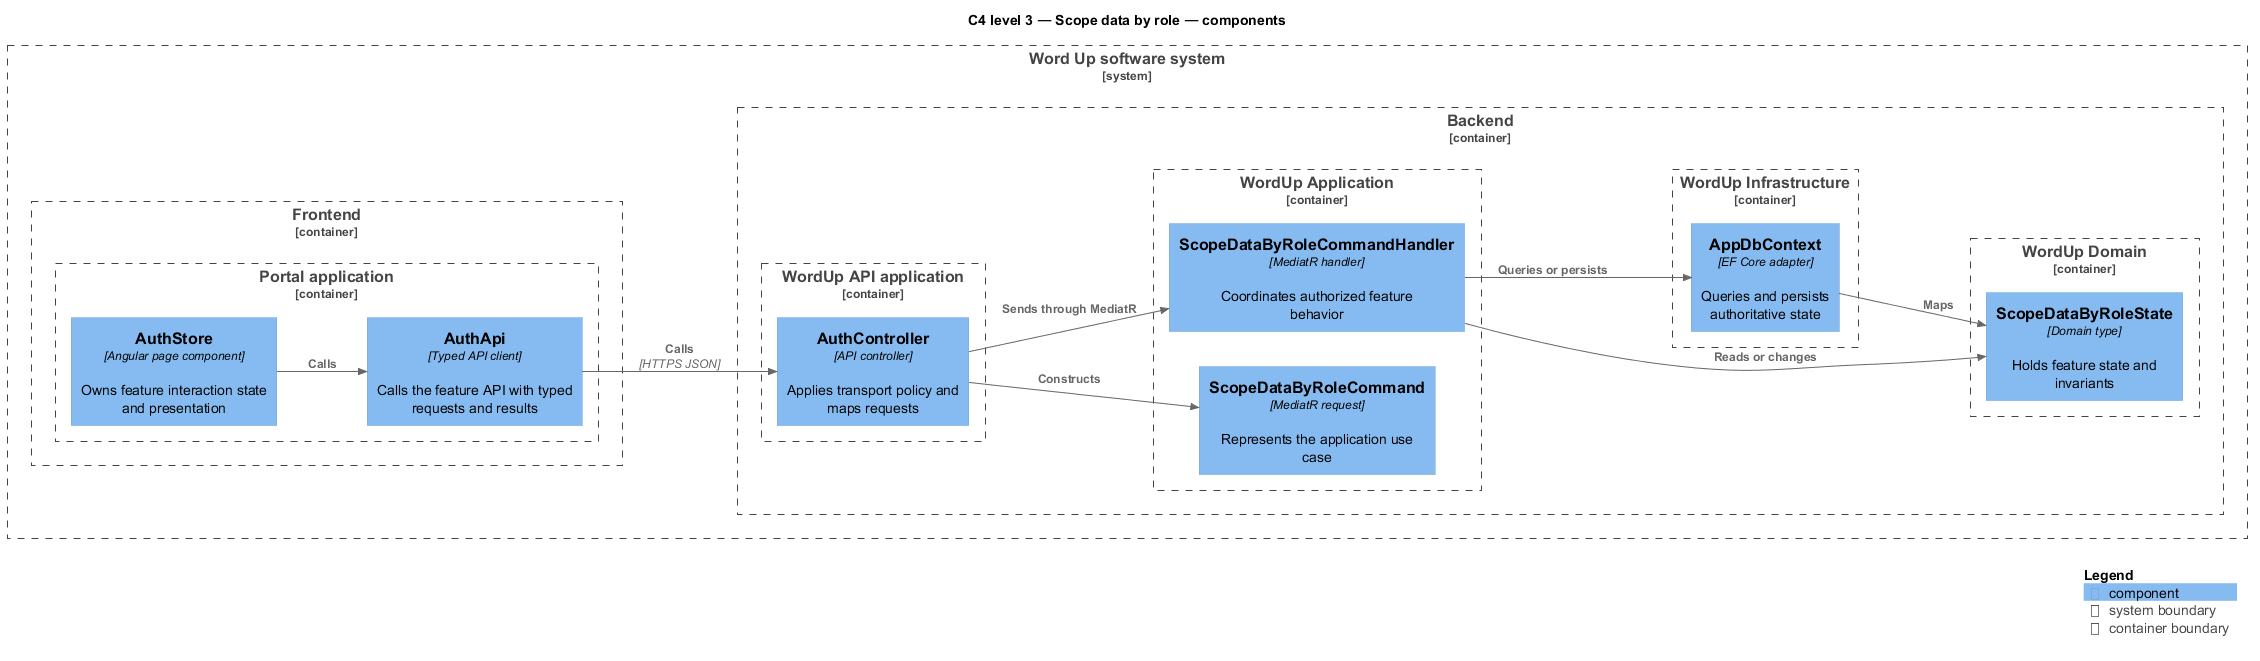

The diagram above was rendered by PlantUML. Its source (embedded in the PNG):
@startuml
!include <C4/C4_Component>
LAYOUT_LEFT_RIGHT()
title C4 level 3 — Scope data by role — components
System_Boundary(wordup, "Word Up software system") {
  Container_Boundary(frontend, "Frontend") {
    Container_Boundary(frontend_app, "Portal application") {
      Component(page, "AuthStore", "Angular page component", "Owns feature interaction state and presentation")
      Component(client, "AuthApi", "Typed API client", "Calls the feature API with typed requests and results")
    }
  }
  Container_Boundary(backend, "Backend") {
    Container_Boundary(api_app, "WordUp API application") {
      Component(controller, "AuthController", "API controller", "Applies transport policy and maps requests")
    }
    Container_Boundary(application, "WordUp Application") {
      Component(request, "ScopeDataByRoleCommand", "MediatR request", "Represents the application use case")
      Component(handler, "ScopeDataByRoleCommandHandler", "MediatR handler", "Coordinates authorized feature behavior")
    }
    Container_Boundary(domain, "WordUp Domain") {
      Component(entity, "ScopeDataByRoleState", "Domain type", "Holds feature state and invariants")
    }
    Container_Boundary(infrastructure, "WordUp Infrastructure") {
      Component(persistence, "AppDbContext", "EF Core adapter", "Queries and persists authoritative state")
    }
  }
}
Rel(page, client, "Calls")
Rel(client, controller, "Calls", "HTTPS JSON")
Rel(controller, request, "Constructs")
Rel(controller, handler, "Sends through MediatR")
Rel(handler, entity, "Reads or changes")
Rel(handler, persistence, "Queries or persists")
Rel(persistence, entity, "Maps")
SHOW_LEGEND()
@enduml